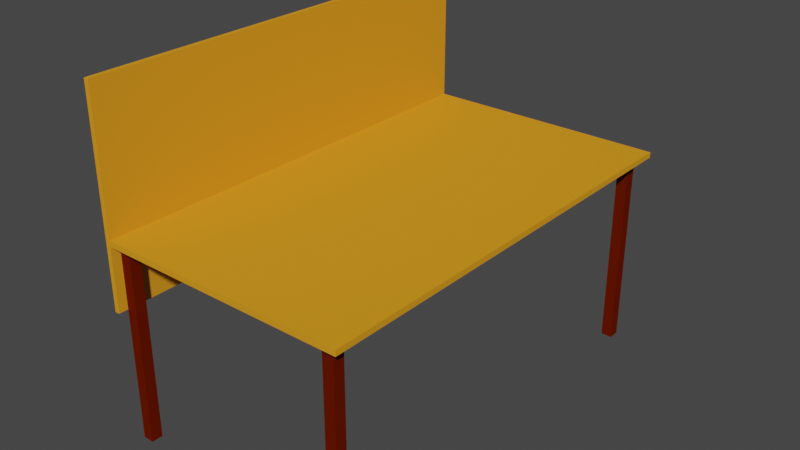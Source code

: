 # Source: table_2.blend  (saved by Blender 3.3.6; exported with 4.5.12 LTS)
import bpy
from mathutils import Matrix  # noqa: F401  (used for matrix-valued properties, if any)

bpy.ops.wm.read_factory_settings(use_empty=True)
scene = bpy.context.scene
scene.name = 'Scene'

# ---- collections
col_collection = bpy.data.collections.new('Collection'); scene.collection.children.link(col_collection)

# ---- materials (node trees are filled in below, after node groups)
mat_orange = bpy.data.materials.new('orange')
mat_orange.use_transparent_shadow = False
mat_orange.diffuse_color = (0.8, 0.32, 0.01846, 1.0)
mat_material_001 = bpy.data.materials.new('Material.001')
mat_material_001.use_transparent_shadow = False
mat_material_001.diffuse_color = (0.1282, 0.009157, 0.0, 1.0)
mat_material_001.metallic = 0.5

# ---- material node trees

# ---- world
world_world = bpy.data.worlds.new('World'); scene.world = world_world
world_world.use_nodes = True; world_world.node_tree.nodes.clear()
_N = world_world.node_tree.nodes; _L = world_world.node_tree.links
n0 = _N.new('ShaderNodeOutputWorld'); n0.name = 'World Output'; n0.location = (300, 300)
n1 = _N.new('ShaderNodeBackground'); n1.name = 'Background'; n1.location = (10, 300)
n1.inputs[0].default_value = (0.05088, 0.05088, 0.05088, 1.0)
_L.new(n1.outputs[0], n0.inputs[0])
n0.is_active_output = True
world_world.color = (0.05088, 0.05088, 0.05088)
world_world.use_sun_shadow = False
world_world.sun_shadow_jitter_overblur = 0.0

# ---- meshes
me_cube_001 = bpy.data.meshes.new('Cube.001')
me_cube_001.from_pydata([(-0.39, -0.746, 0.715), (-0.45, -0.8, 0.735), (-0.39, 0.746, 0.715), (-0.45, 0.8, 0.735), (0.39, -0.746, 0.715), (0.45, -0.8, 0.735), (0.39, 0.746, 0.715), (0.45, 0.8, 0.735), (0.37, -0.766, 0.0), (0.37, -0.766, 0.715), (0.37, -0.726, 0.0), (0.37, -0.726, 0.715), (0.41, -0.766, 0.0), (0.41, -0.766, 0.715), (0.41, -0.726, 0.0), (0.41, -0.726, 0.715), (0.37, -0.746, 0.715), (0.39, -0.726, 0.715), (0.41, -0.746, 0.715), (0.39, -0.766, 0.715), (0.39, -0.746, 0.715), (-0.45, 0.8, 0.715), (-0.45, -0.8, 0.715), (0.45, 0.8, 0.715), (0.45, -0.8, 0.715), (0.37, 0.726, 0.0), (0.37, 0.726, 0.715), (0.37, 0.766, 0.0), (0.37, 0.766, 0.715), (0.41, 0.726, 0.0), (0.41, 0.726, 0.715), (0.41, 0.766, 0.0), (0.41, 0.766, 0.715), (0.37, 0.746, 0.715), (0.39, 0.766, 0.715), (0.41, 0.746, 0.715), (0.39, 0.726, 0.715), (0.39, 0.746, 0.715), (-0.45, -0.766, -7.451e-09), (-0.45, -0.766, 0.715), (-0.45, -0.726, -7.451e-09), (-0.45, -0.726, 0.715), (-0.41, -0.766, -7.451e-09), (-0.41, -0.766, 0.715), (-0.41, -0.726, -7.451e-09), (-0.41, -0.726, 0.715), (-0.45, -0.746, 0.715), (-0.43, -0.726, 0.715), (-0.41, -0.746, 0.715), (-0.43, -0.766, 0.715), (-0.43, -0.746, 0.715), (-0.45, 0.726, 0.0), (-0.45, 0.726, 0.715), (-0.45, 0.766, 0.0), (-0.45, 0.766, 0.715), (-0.41, 0.726, 0.0), (-0.41, 0.726, 0.715), (-0.41, 0.766, 0.0), (-0.41, 0.766, 0.715), (-0.45, 0.746, 0.715), (-0.43, 0.766, 0.715), (-0.41, 0.746, 0.715), (-0.43, 0.726, 0.715), (-0.43, 0.746, 0.715), (0.37, -0.726, 0.675), (0.37, -0.726, 0.715), (0.37, 0.726, 0.675), (0.37, 0.726, 0.715), (0.4, -0.726, 0.675), (0.4, -0.726, 0.715), (0.4, 0.726, 0.675), (0.4, 0.726, 0.715), (-0.44, -0.726, 0.675), (-0.44, -0.726, 0.715), (-0.44, 0.726, 0.675), (-0.44, 0.726, 0.715), (-0.41, -0.726, 0.675), (-0.41, -0.726, 0.715), (-0.41, 0.726, 0.675), (-0.41, 0.726, 0.715), (-0.41, -0.756, 0.675), (-0.41, -0.756, 0.715), (-0.41, -0.726, 0.675), (-0.41, -0.726, 0.715), (0.37, -0.756, 0.675), (0.37, -0.756, 0.715), (0.37, -0.726, 0.675), (0.37, -0.726, 0.715), (-0.41, 0.726, 0.675), (-0.41, 0.726, 0.715), (-0.41, 0.756, 0.675), (-0.41, 0.756, 0.715), (0.37, 0.726, 0.675), (0.37, 0.726, 0.715), (0.37, 0.756, 0.675), (0.37, 0.756, 0.715), (-0.467, -0.8, 0.485), (-0.467, -0.8, 1.235), (-0.467, 0.8, 0.485), (-0.467, 0.8, 1.235), (-0.45, -0.8, 0.485), (-0.45, -0.8, 1.235), (-0.45, 0.8, 0.485), (-0.45, 0.8, 1.235)], [], [(22, 1, 3, 21), (21, 3, 7, 23), (23, 7, 5, 24), (24, 5, 1, 22), (2, 6, 4, 0), (7, 3, 1, 5), (8, 9, 16, 11, 10), (10, 11, 17, 15, 14), (14, 15, 18, 13, 12), (12, 13, 19, 9, 8), (10, 14, 12, 8), (20, 16, 9, 19), (18, 20, 19, 13), (15, 17, 20, 18), (17, 11, 16, 20), (2, 0, 22, 21), (6, 2, 21, 23), (4, 6, 23, 24), (0, 4, 24, 22), (25, 26, 33, 28, 27), (27, 28, 34, 32, 31), (31, 32, 35, 30, 29), (29, 30, 36, 26, 25), (27, 31, 29, 25), (37, 33, 26, 36), (35, 37, 36, 30), (32, 34, 37, 35), (34, 28, 33, 37), (38, 39, 46, 41, 40), (40, 41, 47, 45, 44), (44, 45, 48, 43, 42), (42, 43, 49, 39, 38), (40, 44, 42, 38), (50, 46, 39, 49), (48, 50, 49, 43), (45, 47, 50, 48), (47, 41, 46, 50), (51, 52, 59, 54, 53), (53, 54, 60, 58, 57), (57, 58, 61, 56, 55), (55, 56, 62, 52, 51), (53, 57, 55, 51), (63, 59, 52, 62), (61, 63, 62, 56), (58, 60, 63, 61), (60, 54, 59, 63), (64, 65, 67, 66), (66, 67, 71, 70), (70, 71, 69, 68), (68, 69, 65, 64), (66, 70, 68, 64), (71, 67, 65, 69), (72, 73, 75, 74), (74, 75, 79, 78), (78, 79, 77, 76), (76, 77, 73, 72), (74, 78, 76, 72), (79, 75, 73, 77), (80, 81, 83, 82), (82, 83, 87, 86), (86, 87, 85, 84), (84, 85, 81, 80), (82, 86, 84, 80), (87, 83, 81, 85), (88, 89, 91, 90), (90, 91, 95, 94), (94, 95, 93, 92), (92, 93, 89, 88), (90, 94, 92, 88), (95, 91, 89, 93), (96, 97, 99, 98), (98, 99, 103, 102), (102, 103, 101, 100), (100, 101, 97, 96), (98, 102, 100, 96), (103, 99, 97, 101)])
me_cube_001.polygons.foreach_set('material_index', [0, 0, 0, 0, 0, 0, 1, 1, 1, 1, 1, 1, 1, 1, 1, 0, 0, 0, 0, 1, 1, 1, 1, 1, 1, 1, 1, 1, 1, 1, 1, 1, 1, 1, 1, 1, 1, 1, 1, 1, 1, 1, 1, 1, 1, 1, 1, 1, 1, 1, 1, 1, 1, 1, 1, 1, 1, 1, 1, 1, 1, 1, 1, 1, 1, 1, 1, 1, 1, 1, 0, 0, 0, 0, 0, 0])
_uv = me_cube_001.uv_layers.new(name='UVMap')
_uv.uv.foreach_set('vector', [0.375, 0.0, 0.625, 0.0, 0.625, 0.25, 0.375, 0.25, 0.375, 0.25, 0.625, 0.25, 0.625, 0.5, 0.375, 0.5, 0.375, 0.5, 0.625, 0.5, 0.625, 0.75, 0.375, 0.75, 0.375, 0.75, 0.625, 0.75, 0.625, 1.0, 0.375, 1.0, 0.14, 0.5084, 0.36, 0.5084, 0.36, 0.7416, 0.14, 0.7416, 0.625, 0.5, 0.875, 0.5, 0.875, 0.75, 0.625, 0.75, 0.375, 0.0, 0.625, 0.0, 0.625, 0.125, 0.625, 0.25, 0.375, 0.25, 0.375, 0.25, 0.625, 0.25, 0.625, 0.375, 0.625, 0.5, 0.375, 0.5, 0.375, 0.5, 0.625, 0.5, 0.625, 0.625, 0.625, 0.75, 0.375, 0.75, 0.375, 0.75, 0.625, 0.75, 0.625, 0.875, 0.625, 1.0, 0.375, 1.0, 0.125, 0.5, 0.375, 0.5, 0.375, 0.75, 0.125, 0.75, 0.75, 0.625, 0.875, 0.625, 0.875, 0.75, 0.75, 0.75, 0.625, 0.625, 0.75, 0.625, 0.75, 0.75, 0.625, 0.75, 0.625, 0.5, 0.75, 0.5, 0.75, 0.625, 0.625, 0.625, 0.75, 0.5, 0.875, 0.5, 0.875, 0.625, 0.75, 0.625, 0.14, 0.5084, 0.14, 0.7416, 0.125, 0.75, 0.125, 0.5, 0.36, 0.5084, 0.14, 0.5084, 0.125, 0.5, 0.375, 0.5, 0.36, 0.7416, 0.36, 0.5084, 0.375, 0.5, 0.375, 0.75, 0.14, 0.7416, 0.36, 0.7416, 0.375, 0.75, 0.125, 0.75, 0.375, 0.0, 0.625, 0.0, 0.625, 0.125, 0.625, 0.25, 0.375, 0.25, 0.375, 0.25, 0.625, 0.25, 0.625, 0.375, 0.625, 0.5, 0.375, 0.5, 0.375, 0.5, 0.625, 0.5, 0.625, 0.625, 0.625, 0.75, 0.375, 0.75, 0.375, 0.75, 0.625, 0.75, 0.625, 0.875, 0.625, 1.0, 0.375, 1.0, 0.125, 0.5, 0.375, 0.5, 0.375, 0.75, 0.125, 0.75, 0.75, 0.625, 0.875, 0.625, 0.875, 0.75, 0.75, 0.75, 0.625, 0.625, 0.75, 0.625, 0.75, 0.75, 0.625, 0.75, 0.625, 0.5, 0.75, 0.5, 0.75, 0.625, 0.625, 0.625, 0.75, 0.5, 0.875, 0.5, 0.875, 0.625, 0.75, 0.625, 0.375, 0.0, 0.625, 0.0, 0.625, 0.125, 0.625, 0.25, 0.375, 0.25, 0.375, 0.25, 0.625, 0.25, 0.625, 0.375, 0.625, 0.5, 0.375, 0.5, 0.375, 0.5, 0.625, 0.5, 0.625, 0.625, 0.625, 0.75, 0.375, 0.75, 0.375, 0.75, 0.625, 0.75, 0.625, 0.875, 0.625, 1.0, 0.375, 1.0, 0.125, 0.5, 0.375, 0.5, 0.375, 0.75, 0.125, 0.75, 0.75, 0.625, 0.875, 0.625, 0.875, 0.75, 0.75, 0.75, 0.625, 0.625, 0.75, 0.625, 0.75, 0.75, 0.625, 0.75, 0.625, 0.5, 0.75, 0.5, 0.75, 0.625, 0.625, 0.625, 0.75, 0.5, 0.875, 0.5, 0.875, 0.625, 0.75, 0.625, 0.375, 0.0, 0.625, 0.0, 0.625, 0.125, 0.625, 0.25, 0.375, 0.25, 0.375, 0.25, 0.625, 0.25, 0.625, 0.375, 0.625, 0.5, 0.375, 0.5, 0.375, 0.5, 0.625, 0.5, 0.625, 0.625, 0.625, 0.75, 0.375, 0.75, 0.375, 0.75, 0.625, 0.75, 0.625, 0.875, 0.625, 1.0, 0.375, 1.0, 0.125, 0.5, 0.375, 0.5, 0.375, 0.75, 0.125, 0.75, 0.75, 0.625, 0.875, 0.625, 0.875, 0.75, 0.75, 0.75, 0.625, 0.625, 0.75, 0.625, 0.75, 0.75, 0.625, 0.75, 0.625, 0.5, 0.75, 0.5, 0.75, 0.625, 0.625, 0.625, 0.75, 0.5, 0.875, 0.5, 0.875, 0.625, 0.75, 0.625, 0.375, 0.0, 0.625, 0.0, 0.625, 0.25, 0.375, 0.25, 0.375, 0.25, 0.625, 0.25, 0.625, 0.5, 0.375, 0.5, 0.375, 0.5, 0.625, 0.5, 0.625, 0.75, 0.375, 0.75, 0.375, 0.75, 0.625, 0.75, 0.625, 1.0, 0.375, 1.0, 0.125, 0.5, 0.375, 0.5, 0.375, 0.75, 0.125, 0.75, 0.625, 0.5, 0.875, 0.5, 0.875, 0.75, 0.625, 0.75, 0.375, 0.0, 0.625, 0.0, 0.625, 0.25, 0.375, 0.25, 0.375, 0.25, 0.625, 0.25, 0.625, 0.5, 0.375, 0.5, 0.375, 0.5, 0.625, 0.5, 0.625, 0.75, 0.375, 0.75, 0.375, 0.75, 0.625, 0.75, 0.625, 1.0, 0.375, 1.0, 0.125, 0.5, 0.375, 0.5, 0.375, 0.75, 0.125, 0.75, 0.625, 0.5, 0.875, 0.5, 0.875, 0.75, 0.625, 0.75, 0.375, 0.0, 0.625, 0.0, 0.625, 0.25, 0.375, 0.25, 0.375, 0.25, 0.625, 0.25, 0.625, 0.5, 0.375, 0.5, 0.375, 0.5, 0.625, 0.5, 0.625, 0.75, 0.375, 0.75, 0.375, 0.75, 0.625, 0.75, 0.625, 1.0, 0.375, 1.0, 0.125, 0.5, 0.375, 0.5, 0.375, 0.75, 0.125, 0.75, 0.625, 0.5, 0.875, 0.5, 0.875, 0.75, 0.625, 0.75, 0.375, 0.0, 0.625, 0.0, 0.625, 0.25, 0.375, 0.25, 0.375, 0.25, 0.625, 0.25, 0.625, 0.5, 0.375, 0.5, 0.375, 0.5, 0.625, 0.5, 0.625, 0.75, 0.375, 0.75, 0.375, 0.75, 0.625, 0.75, 0.625, 1.0, 0.375, 1.0, 0.125, 0.5, 0.375, 0.5, 0.375, 0.75, 0.125, 0.75, 0.625, 0.5, 0.875, 0.5, 0.875, 0.75, 0.625, 0.75, 0.375, 0.0, 0.625, 0.0, 0.625, 0.25, 0.375, 0.25, 0.375, 0.25, 0.625, 0.25, 0.625, 0.5, 0.375, 0.5, 0.375, 0.5, 0.625, 0.5, 0.625, 0.75, 0.375, 0.75, 0.375, 0.75, 0.625, 0.75, 0.625, 1.0, 0.375, 1.0, 0.125, 0.5, 0.375, 0.5, 0.375, 0.75, 0.125, 0.75, 0.625, 0.5, 0.875, 0.5, 0.875, 0.75, 0.625, 0.75])
me_cube_001.materials.append(mat_orange)
me_cube_001.materials.append(mat_material_001)
me_cube_001.update()

# ---- objects
ob_cube = bpy.data.objects.new('Cube', me_cube_001)

# ---- transforms, parenting, visibility, modifiers, constraints
ob_cube.location = (0.0, 0.0, 0.0)

# ---- collection membership
col_collection.objects.link(ob_cube)

# ---- scene / render settings (as saved in the file)
scene.frame_start = 1; scene.frame_end = 250; scene.frame_set(1)
scene.render.engine = 'BLENDER_EEVEE_NEXT'
scene.cycles.sampling_pattern = 'TABULATED_SOBOL'
scene.cycles.use_light_tree = False
scene.view_settings.view_transform = 'Filmic'
bpy.context.view_layer.update()

# ---- added for rendering (the .blend has no active camera and no usable light): camera, sun
cam_auto = bpy.data.cameras.new('AutoCamera')
cam_auto.lens = 50.0
cam_auto.sensor_width = 36.0
cam_auto.clip_end = 1000.0
ob_auto_camera = bpy.data.objects.new('AutoCamera', cam_auto)
scene.collection.objects.link(ob_auto_camera)
ob_auto_camera.location = (2.04502, -2.46423, 2.26032)
ob_auto_camera.rotation_euler = (1.09748, -7.21219e-08, 0.694738)
scene.camera = ob_auto_camera
light_auto_sun = bpy.data.lights.new('AutoSun', 'SUN')
light_auto_sun.energy = 3.0
light_auto_sun.angle = 0.0523599
ob_auto_sun = bpy.data.objects.new('AutoSun', light_auto_sun)
scene.collection.objects.link(ob_auto_sun)
ob_auto_sun.rotation_euler = (0.872665, 0.174533, 0.523599)
bpy.context.view_layer.update()
